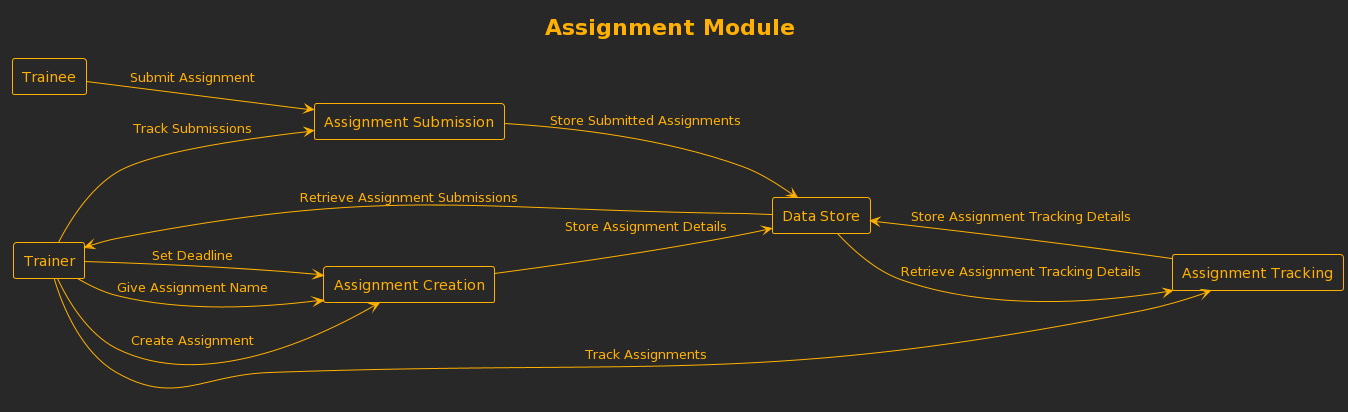

The diagram above was rendered by PlantUML. Its source (embedded in the PNG):
@startuml
!theme crt-amber
left to right direction
title Assignment Module
rectangle "Trainer" as Trainer
rectangle "Trainee" as Trainee
rectangle "Assignment Creation" as AssignmentCreation
rectangle "Assignment Submission" as AssignmentSubmission
rectangle "Assignment Tracking" as AssignmentTracking
rectangle "Data Store" as DataStore

Trainer --> AssignmentCreation : Create Assignment
Trainer --> AssignmentCreation : Set Deadline
Trainer --> AssignmentCreation : Give Assignment Name
Trainer --> AssignmentSubmission : Track Submissions
Trainer --> AssignmentTracking : Track Assignments
Trainee --> AssignmentSubmission : Submit Assignment
AssignmentCreation --> DataStore : Store Assignment Details
AssignmentSubmission --> DataStore : Store Submitted Assignments
AssignmentTracking --> DataStore : Store Assignment Tracking Details
DataStore --> AssignmentTracking : Retrieve Assignment Tracking Details
DataStore --> Trainer : Retrieve Assignment Submissions
@enduml